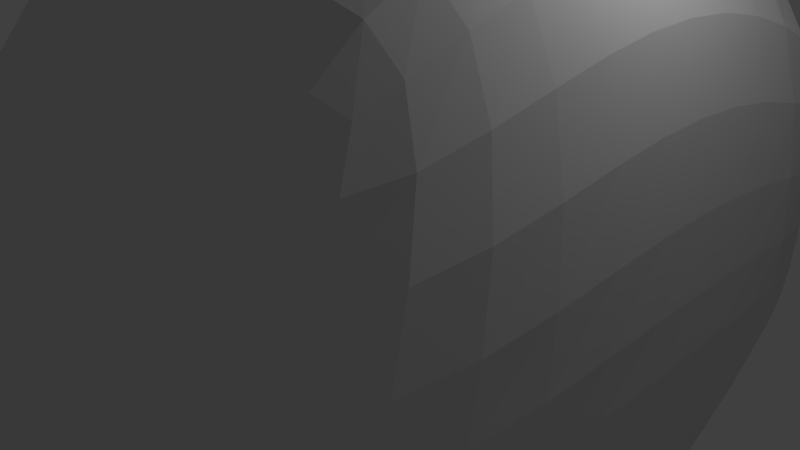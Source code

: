 # Source: dude.blend  (saved by Blender 2.65.0; exported with 4.5.12 LTS)
import bpy
from mathutils import Matrix  # noqa: F401  (used for matrix-valued properties, if any)

bpy.ops.wm.read_factory_settings(use_empty=True)
scene = bpy.context.scene
scene.name = 'Scene'

# ---- collections
col_collection_1 = bpy.data.collections.new('Collection 1'); scene.collection.children.link(col_collection_1)

# ---- world
world_world = bpy.data.worlds.new('World'); scene.world = world_world
world_world.color = (0.05088, 0.05088, 0.05088)
world_world.use_sun_shadow = False
world_world.sun_shadow_jitter_overblur = 0.0
world_world.cycles.sampling_method = 'MANUAL'
world_world.cycles.sample_map_resolution = 256

# ---- cameras
cam_camera = bpy.data.cameras.new('Camera')
cam_camera.clip_end = 100.0
cam_camera.lens = 35.0
cam_camera.sensor_width = 32.0
cam_camera.sensor_height = 18.0
cam_camera.ortho_scale = 7.314
cam_camera.dof.focus_distance = 0.0
cam_camera.dof.aperture_fstop = 128.0

# ---- lights
light_lamp = bpy.data.lights.new('Lamp', 'POINT')
light_lamp.transmission_factor = 0.0
light_lamp.cutoff_distance = 30.0
light_lamp.energy = 100.0
light_lamp.shadow_buffer_clip_start = 1.001
light_lamp.shadow_soft_size = 0.1
light_lamp.shadow_maximum_resolution = 0.006
light_lamp.use_absolute_resolution = True
light_lamp.cycles.use_multiple_importance_sampling = False

# ---- meshes
me_cube = bpy.data.meshes.new('Cube')
me_cube.from_pydata([(0.5947, 1.0, -0.362), (0.4689, -1.0, -0.802), (0.7947, 1.0, 0.6), (0.7947, -0.6, 0.8), (0.0, 1.0, 0.6), (0.7947, 1.0, 0.0), (0.0, 1.0, -0.362), (0.6605, 0.0, 1.0), (0.7947, -1.0, 0.0), (1.08, -0.1751, -0.8172), (0.0, -0.6, 0.8), (0.0, -1.0, -0.802), (0.0, 1.0, 0.0), (0.7947, 0.0, 0.0), (0.0, -1.0, 0.0), (0.0, 0.0, 1.0), (2.964, 0.5171, -1.353), (0.7947, -1.0, -2.22), (0.0, 1.0, -2.22), (0.0, -1.0, -2.22), (0.7947, 1.0, -2.953), (0.7947, 1.0, -2.22), (2.133, 0.4829, -1.229), (1.715, 0.5, -1.313), (0.7947, 0.0, -1.48), (0.7947, -1.0, -2.953), (0.0, 1.0, -2.953), (0.7947, 0.0, -2.953), (0.0, -1.0, -2.953), (0.0, 0.0, -2.953), (0.0, -1.0, -1.48), (0.0, 1.0, -1.48), (0.7947, 1.0, -1.796), (0.7947, -1.0, -1.796), (0.4297, 0.89, -1.122), (0.4297, -0.09, -1.122), (0.0, 0.89, -1.122), (0.4297, 0.4, -1.122), (0.0, -0.09, -1.122), (0.4297, 0.4, -1.358), (0.0, -0.09, -1.358), (0.0, 0.89, -1.358), (0.4297, 0.89, -1.358), (0.4297, -0.09, -1.358), (0.6947, 0.5, -0.582), (0.6605, 0.5, 1.0), (0.7947, 0.5, 0.0), (0.0, 0.5, 1.0), (0.7947, 0.5, -2.953), (0.0, 0.5, -2.953), (0.7884, 0.5008, -1.164), (0.4297, 0.645, -1.122), (0.4762, 0.6486, -0.9408), (0.324, -0.4995, -1.067), (0.504, 0.9395, -0.8693), (0.0, -0.4995, -1.067), (0.0, 0.9395, -0.8693), (0.4607, 0.22, -1.067), (0.549, 0.5798, -0.9683), (0.7547, 0.5, -0.312), (0.0, -1.0, -0.4), (0.6615, 0.0, -0.802), (0.7335, 0.0, -0.4), (0.0, 1.0, -0.224), (0.5547, -1.0, -0.4), (0.7147, 1.0, -0.224), (2.38, 1.0, -2.22), (1.715, 1.0, -1.313), (1.715, 0.0, -1.313), (2.38, 1.0, -2.953), (2.532, 0.0, -2.053), (2.38, -1.0, -2.22), (2.38, 0.0, -2.22), (1.563, 0.0, -1.48), (2.38, -1.0, -2.953), (2.38, 0.0, -2.953), (1.563, 1.0, -1.48), (1.563, -1.0, -1.48), (2.38, 0.5, -2.22), (2.532, 1.0, -2.053), (2.38, 0.5, -2.953), (1.523, 0.4956, -1.39), (3.377, 0.8255, -1.875), (3.377, 1.009, -2.563), (3.577, 0.5088, -2.73), (3.577, 0.008779, -2.73), (3.577, 0.008779, -2.563), (3.377, 1.009, -2.73), (3.777, 0.5088, -2.563), (3.777, 0.5259, -1.685), (2.948, 1.017, -1.342), (2.98, 0.01745, -1.364), (2.149, -0.0167, -1.239), (1.848, 0.9826, -1.218), (3.577, 0.2262, -1.896), (3.377, 0.963, -2.391), (4.731, 0.2438, -2.296), (3.577, 0.06314, -2.397), (1.748, 0.9956, -1.289), (2.644, 0.004362, -1.88), (2.636, 1.004, -1.875), (1.819, 0.4957, -1.292), (1.823, -0.004176, -1.295), (4.731, 0.4068, -1.796), (4.531, 1.144, -2.291), (7.548, 1.167, -2.036), (4.065, 0.1977, -2.303), (3.84, 1.035, -2.351), (4.065, 0.3111, -1.955), (4.203, 0.5193, -1.808), (4.531, 1.006, -1.774), (4.531, 1.189, -2.463), (4.731, 0.1894, -2.463), (4.931, 0.6894, -2.463), (4.931, 0.7065, -1.585), (4.203, 0.5074, -2.419), (4.065, 0.16, -2.419), (3.84, 1.081, -2.523), (3.84, 0.898, -1.834), (5.42, 0.7238, -2.249), (5.423, 0.6492, -1.94), (5.232, 1.162, -1.965), (5.258, 0.9303, -1.743), (5.224, 1.24, -2.039), (5.419, 0.7487, -2.351), (5.5, 1.019, -2.191), (5.526, 0.7512, -1.735), (7.541, 1.031, -1.982), (7.471, 1.183, -1.792), (7.408, 1.16, -1.906), (7.472, 1.037, -1.821), (7.471, 1.231, -1.782), (7.55, 1.213, -2.054), (7.594, 1.221, -1.911), (7.589, 0.9776, -1.891), (6.263, 1.38, -1.885), (6.268, 1.277, -1.829), (6.483, 0.8915, -2.247), (6.488, 0.9474, -2.348), (6.283, 0.9671, -1.662), (6.47, 0.7237, -1.943), (6.573, 0.7696, -1.692), (6.571, 1.184, -2.096)], [], [(63, 65, 0, 6), (62, 64, 1, 9), (99, 70, 86, 97), (4, 2, 5, 12), (59, 62, 61, 44), (45, 7, 13, 46), (7, 3, 8, 13), (64, 60, 11, 1), (3, 10, 14, 8), (48, 20, 69, 80), (3, 7, 15, 10), (45, 2, 4, 47), (16, 91, 94, 89), (85, 84, 88, 86), (27, 48, 80, 75), (33, 30, 19, 17), (88, 83, 117, 115), (84, 87, 83, 88), (86, 88, 115, 116), (98, 101, 22, 93), (49, 26, 20, 48), (28, 29, 27, 25), (24, 33, 77, 73), (102, 99, 91, 92), (56, 54, 34, 36), (33, 24, 39, 43), (50, 32, 42, 52), (53, 55, 38, 35), (36, 34, 42, 41), (51, 37, 39, 52), (37, 35, 43, 39), (35, 38, 40, 43), (30, 33, 43, 40), (57, 53, 35, 37), (58, 57, 37, 51), (32, 31, 41, 42), (65, 59, 44, 0), (2, 45, 46, 5), (25, 27, 75, 74), (7, 45, 47, 15), (32, 50, 81, 76), (100, 98, 93, 90), (29, 49, 48, 27), (24, 50, 52, 39), (34, 51, 52, 42), (54, 58, 51, 34), (6, 0, 54, 56), (1, 11, 55, 53), (9, 1, 53, 57), (44, 61, 57, 58), (0, 44, 58, 54), (62, 9, 57, 61), (13, 8, 64, 62), (8, 14, 60, 64), (12, 5, 65, 63), (5, 46, 59, 65), (46, 13, 62, 59), (90, 16, 89, 82), (93, 22, 16, 90), (22, 92, 91, 16), (66, 76, 67, 79), (100, 90, 82, 95), (72, 71, 74, 75), (81, 73, 68, 23), (76, 81, 23, 67), (73, 72, 70, 68), (50, 24, 73, 81), (66, 79, 83, 87), (101, 102, 92, 22), (66, 78, 80, 69), (33, 17, 71, 77), (73, 77, 71, 72), (17, 25, 74, 71), (70, 72, 85, 86), (17, 19, 28, 25), (78, 72, 75, 80), (21, 32, 76, 66), (78, 66, 87, 84), (20, 21, 66, 69), (31, 32, 21, 18), (72, 78, 84, 85), (18, 21, 20, 26), (91, 99, 97, 94), (83, 95, 107, 117), (89, 94, 108, 109), (67, 23, 101, 98), (68, 70, 99, 102), (79, 67, 98, 100), (79, 100, 95, 83), (23, 68, 102, 101), (108, 106, 96, 103), (104, 110, 122, 121), (96, 112, 124, 119), (107, 118, 110, 104), (95, 82, 118, 107), (117, 107, 104, 111), (109, 108, 103, 114), (97, 86, 116, 106), (94, 97, 106, 108), (111, 104, 121, 123), (106, 116, 112, 96), (118, 109, 114, 110), (82, 89, 109, 118), (112, 113, 125, 124), (115, 117, 111, 113), (116, 115, 113, 112), (141, 140, 127, 134), (136, 139, 130, 128), (135, 136, 128, 131), (137, 138, 132, 105), (114, 103, 120, 126), (103, 96, 119, 120), (113, 111, 123, 125), (110, 114, 126, 122), (132, 133, 129, 105), (133, 131, 128, 129), (129, 128, 130, 134), (105, 129, 134, 127), (142, 135, 131, 133), (140, 137, 105, 127), (139, 141, 134, 130), (138, 142, 133, 132), (126, 120, 140, 141), (121, 122, 139, 136), (123, 121, 136, 135), (119, 124, 138, 137), (125, 123, 135, 142), (120, 119, 137, 140), (122, 126, 141, 139), (124, 125, 142, 138)])
me_cube.use_remesh_preserve_volume = False
me_cube.use_remesh_preserve_attributes = False
me_cube.use_mirror_vertex_groups = False
me_cube.update()

# ---- objects
ob_cube = bpy.data.objects.new('Cube', me_cube)
ob_lamp = bpy.data.objects.new('Lamp', light_lamp)
ob_camera = bpy.data.objects.new('Camera', cam_camera)

# ---- transforms, parenting, visibility, modifiers, constraints
ob_cube.location = (0.0, 0.0, 0.0)
ob_cube.scale = (5.0, 5.0, 5.0)
ob_cube.lineart.crease_threshold = 0.0
_m = ob_cube.modifiers.new('Mirror', 'MIRROR')
_m.use_clip = True
_m = ob_cube.modifiers.new('Subsurf', 'SUBSURF')
_m.uv_smooth = 'PRESERVE_CORNERS'
_m.quality = 2
_m.levels = 4
_m.show_only_control_edges = False
ob_lamp.location = (4.076, 1.005, 5.904)
ob_lamp.rotation_euler = (0.6503, 0.05522, 1.866)
ob_lamp.lock_rotations_4d = False
ob_lamp.empty_display_type = 'ARROWS'
ob_lamp.color = (0.0, 0.0, 0.0, 0.0)
ob_lamp.lineart.crease_threshold = 0.0
ob_camera.location = (7.481, -6.508, 5.344)
ob_camera.rotation_euler = (1.109, 0.01082, 0.8149)
ob_camera.lock_rotations_4d = False
ob_camera.empty_display_type = 'ARROWS'
ob_camera.color = (0.0, 0.0, 0.0, 0.0)
ob_camera.display_type = 'WIRE'
ob_camera.lineart.crease_threshold = 0.0

# ---- collection membership
col_collection_1.objects.link(ob_cube)
col_collection_1.objects.link(ob_lamp)
col_collection_1.objects.link(ob_camera)

# ---- scene / render settings (as saved in the file)
scene.camera = ob_camera
scene.frame_start = 1; scene.frame_end = 250; scene.frame_set(1)
scene.render.engine = 'BLENDER_EEVEE_NEXT'
scene.render.image_settings.color_mode = 'RGB'
scene.render.image_settings.compression = 90
scene.render.resolution_percentage = 50
scene.render.dither_intensity = 0.0
scene.render.bake_margin = 2
scene.render.bake_bias = 0.0
scene.cycles.use_denoising = False
scene.cycles.samples = 10
scene.cycles.sampling_pattern = 'TABULATED_SOBOL'
scene.cycles.light_sampling_threshold = 0.0
scene.cycles.use_adaptive_sampling = False
scene.cycles.use_light_tree = False
scene.cycles.blur_glossy = 0.0
scene.cycles.volume_bounces = 1
scene.cycles.pixel_filter_type = 'GAUSSIAN'
scene.cycles.sample_clamp_indirect = 0.0
scene.view_settings.view_transform = 'Standard'
bpy.context.view_layer.update()
